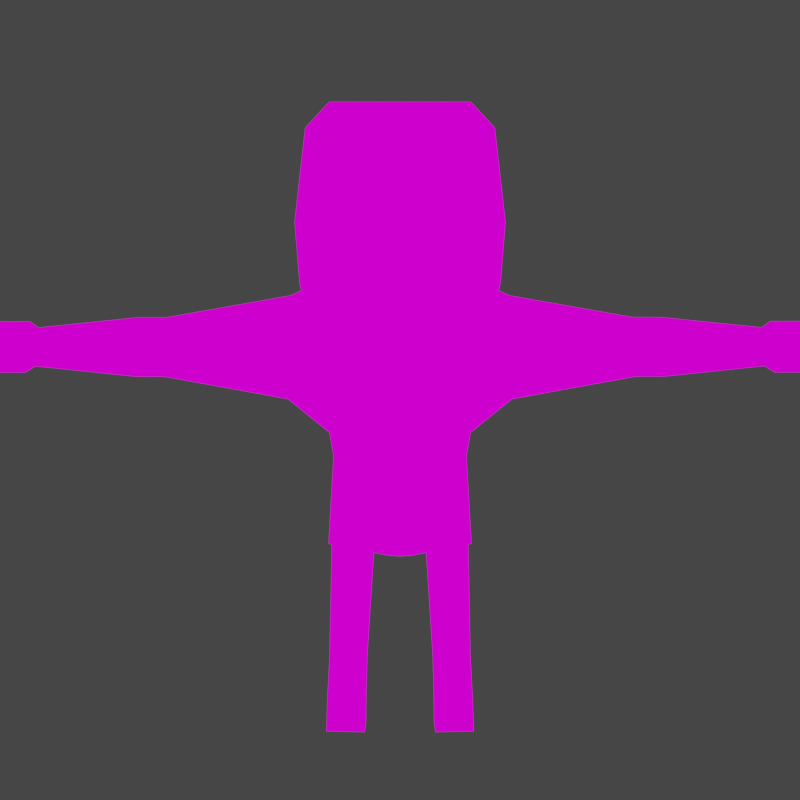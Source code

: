 # Source: Character5.blend  (saved by Blender 2.93.21; exported with 4.5.12 LTS)
import bpy
from mathutils import Matrix  # noqa: F401  (used for matrix-valued properties, if any)

bpy.ops.wm.read_factory_settings(use_empty=True)
scene = bpy.context.scene
scene.name = 'Scene'

# ---- collections
col_collection = bpy.data.collections.new('Collection'); scene.collection.children.link(col_collection)

# ---- images (referenced by path relative to the original .blend; pixels are not part of the script)
import os
ASSET_DIR = os.environ.get("B2B_ASSET_DIR", "")  # directory of the original .blend (textures are referenced by path, not embedded)
HERE = os.path.dirname(os.path.abspath(__file__))  # packed textures are extracted next to this script under _unpacked/

def load_image(name, relpath, width, height, colorspace="sRGB"):
    """Load a texture the original file referenced (path relative to the .blend, or extracted next to this script)."""
    p = next((c for c in (os.path.join(HERE, relpath), os.path.join(ASSET_DIR, relpath)) if relpath and os.path.exists(c)), "")
    if p:
        img = bpy.data.images.load(p, check_existing=True)
        img.name = name
    else:  # same state as the original file: an image datablock whose file is absent (Cycles renders it pink)
        img = bpy.data.images.new(name, width, height)
        img.source = "FILE"
        img.filepath = "//" + (relpath or name)
    img.colorspace_settings.name = colorspace
    return img
img_resurrect_64_8x_png = load_image('resurrect-64-8x.png', 'resurrect-64-8x.png', 1024, 1024, 'sRGB')

# ---- materials (node trees are filled in below, after node groups)
mat_material_001 = bpy.data.materials.new('Material.001')
mat_material_001.use_transparent_shadow = False

# ---- material node trees
mat_material_001.use_nodes = True; mat_material_001.node_tree.nodes.clear()
_N = mat_material_001.node_tree.nodes; _L = mat_material_001.node_tree.links
n0 = _N.new('ShaderNodeTexImage'); n0.name = 'Image Texture'; n0.location = (-382, 217)
n0.image = img_resurrect_64_8x_png
n0.interpolation = 'Closest'
n1 = _N.new('ShaderNodeEmission'); n1.name = 'Emission'; n1.location = (-46, 227)
n2 = _N.new('ShaderNodeOutputMaterial'); n2.name = 'Material Output'; n2.location = (211, 242)
_L.new(n0.outputs[0], n1.inputs[0])
_L.new(n1.outputs[0], n2.inputs[0])
n2.is_active_output = True

# ---- world
world_world = bpy.data.worlds.new('World'); scene.world = world_world
world_world.use_nodes = True; world_world.node_tree.nodes.clear()
_N = world_world.node_tree.nodes; _L = world_world.node_tree.links
n0 = _N.new('ShaderNodeOutputWorld'); n0.name = 'World Output'; n0.location = (300, 300)
n1 = _N.new('ShaderNodeBackground'); n1.name = 'Background'; n1.location = (10, 300)
n1.inputs[0].default_value = (0.05088, 0.05088, 0.05088, 1.0)
_L.new(n1.outputs[0], n0.inputs[0])
n0.is_active_output = True
world_world.color = (0.05088, 0.05088, 0.05088)
world_world.use_sun_shadow = False
world_world.sun_shadow_jitter_overblur = 0.0

# ---- cameras
cam_camera = bpy.data.cameras.new('Camera')
cam_camera.clip_end = 100.0
cam_camera.ortho_scale = 7.314

# ---- lights
light_light = bpy.data.lights.new('Light', 'POINT')
light_light.transmission_factor = 0.0
light_light.energy = 1000.0
light_light.shadow_soft_size = 0.1
light_light.shadow_maximum_resolution = 0.006
light_light.use_absolute_resolution = True

# ---- meshes
me_cube_001 = bpy.data.meshes.new('Cube.001')
me_cube_001.from_pydata([(1.0, -1.0, 3.242), (1.0, -1.0, 4.462), (1.0, 1.0, 3.242), (1.0, 1.0, 4.462), (0.0, 1.0, 3.242), (0.0, 1.0, 4.462), (0.0, -1.0, 3.242), (0.0, -1.0, 4.462), (0.8928, -1.0, 1.803), (0.8928, 1.0, 1.803), (0.0, -1.0, 1.803), (0.0, 1.0, 1.803), (1.129, -1.0, 0.679), (1.129, 1.0, 0.679), (0.0, -1.0, 0.6833), (0.0, 1.0, 0.6833), (0.1697, -1.0, 0.3696), (0.1697, 1.0, 0.3696), (0.0, -1.0, 0.3546), (0.0, 1.0, 0.3546), (1.112, -0.6326, 0.2312), (1.112, 0.6326, 0.2312), (0.4194, -0.6326, 0.2003), (0.4194, 0.6326, 0.2003), (1.202, -0.6326, -1.374), (1.202, 0.6326, -1.374), (0.509, -0.6326, -1.405), (0.509, 0.6326, -1.405), (1.215, -0.6326, -1.607), (1.215, 0.6326, -1.607), (0.522, -0.6326, -1.638), (0.522, 0.6326, -1.638), (1.226, -0.6326, -1.8), (1.226, 0.6326, -1.8), (0.5327, -0.6326, -1.831), (0.5327, 0.6326, -1.831), (1.302, -0.6326, -3.173), (1.302, 0.6326, -3.173), (0.6094, -0.6326, -3.204), (0.6094, 0.6326, -3.204), (1.336, -0.6326, -3.78), (1.336, 0.6326, -3.78), (0.6433, -0.6326, -3.811), (0.6433, 0.6326, -3.811), (1.302, 1.583, -3.173), (0.6094, 1.583, -3.204), (1.336, 1.583, -3.78), (0.6433, 1.583, -3.811), (1.302, 1.821, -3.374), (0.6094, 1.821, -3.405), (1.336, 1.821, -3.78), (0.6433, 1.821, -3.811), (1.59, 0.6606, 4.38), (1.59, 0.6606, 3.575), (1.59, -0.6606, 3.575), (1.59, -0.6606, 4.38), (3.363, 0.3774, 4.208), (3.363, 0.3774, 3.747), (3.363, -0.3774, 3.747), (3.363, -0.3774, 4.208), (3.769, 0.3774, 4.208), (3.769, 0.3774, 3.747), (3.769, -0.3774, 3.747), (3.769, -0.3774, 4.208), (5.216, 0.2456, 4.127), (5.216, 0.2456, 3.828), (5.216, -0.2456, 3.828), (5.216, -0.2456, 4.127), (5.347, 0.3252, 4.176), (5.347, 0.3252, 3.779), (5.347, -0.3252, 3.779), (5.347, -0.3252, 4.176), (5.973, 0.3252, 4.176), (5.973, 0.3252, 3.779), (5.973, -0.3252, 3.779), (5.973, -0.3252, 4.176), (0.0, 0.2919, 4.788), (0.5997, 0.2919, 4.788), (0.5997, -0.2919, 4.788), (0.0, -0.2919, 4.788), (0.0, 0.8997, 5.133), (1.153, 0.8997, 5.133), (1.153, -0.8997, 5.133), (0.0, -0.8997, 5.133), (0.0, 1.045, 5.972), (1.246, 1.045, 5.972), (1.246, -1.045, 5.972), (0.0, -1.045, 5.972), (0.0, 1.045, 6.916), (1.246, 1.045, 6.916), (1.246, -1.045, 6.916), (0.0, -1.045, 6.916), (0.0, 0.4156, 7.657), (0.8707, 0.4156, 7.657), (0.8707, -0.4156, 7.657), (0.0, -0.4156, 7.657), (1.0, -1.0, 3.242), (0.8928, -1.0, 1.803)], [], [(4, 5, 3, 2), (3, 1, 55, 52), (2, 0, 8, 9), (0, 1, 7, 6), (3, 5, 76, 77), (8, 10, 14, 12), (0, 6, 10, 8), (4, 2, 9, 11), (12, 14, 18, 16), (11, 9, 13, 15), (9, 8, 12, 13), (19, 17, 16, 18), (15, 13, 17, 19), (17, 13, 21, 23), (21, 20, 24, 25), (16, 17, 23, 22), (13, 12, 20, 21), (12, 16, 22, 20), (27, 25, 29, 31), (23, 21, 25, 27), (22, 23, 27, 26), (20, 22, 26, 24), (28, 30, 34, 32), (26, 27, 31, 30), (24, 26, 30, 28), (25, 24, 28, 29), (35, 33, 37, 39), (29, 28, 32, 33), (31, 29, 33, 35), (30, 31, 35, 34), (38, 39, 43, 42), (34, 35, 39, 38), (32, 34, 38, 36), (33, 32, 36, 37), (41, 40, 42, 43), (36, 38, 42, 40), (37, 36, 40, 41), (43, 39, 45, 47), (44, 46, 50, 48), (37, 41, 46, 44), (41, 43, 47, 46), (39, 37, 44, 45), (49, 48, 50, 51), (46, 47, 51, 50), (47, 45, 49, 51), (45, 44, 48, 49), (52, 55, 59, 56), (2, 3, 52, 53), (1, 0, 54, 55), (0, 2, 53, 54), (59, 58, 62, 63), (53, 52, 56, 57), (55, 54, 58, 59), (54, 53, 57, 58), (60, 63, 67, 64), (58, 57, 61, 62), (56, 59, 63, 60), (57, 56, 60, 61), (65, 64, 68, 69), (61, 60, 64, 65), (63, 62, 66, 67), (62, 61, 65, 66), (71, 70, 74, 75), (67, 66, 70, 71), (66, 65, 69, 70), (64, 67, 71, 68), (73, 72, 75, 74), (70, 69, 73, 74), (68, 71, 75, 72), (69, 68, 72, 73), (78, 77, 81, 82), (7, 1, 78, 79), (1, 3, 77, 78), (81, 80, 84, 85), (79, 78, 82, 83), (77, 76, 80, 81), (85, 84, 88, 89), (82, 81, 85, 86), (83, 82, 86, 87), (91, 90, 94, 95), (86, 85, 89, 90), (87, 86, 90, 91), (93, 92, 95, 94), (89, 88, 92, 93), (90, 89, 93, 94), (0, 8, 97, 96)])
_uv = me_cube_001.uv_layers.new(name='UVMap')
_uv.uv.foreach_set('vector', [0.6526, 0.1132, 0.6526, 0.1132, 0.6526, 0.1132, 0.6526, 0.1132, 0.6526, 0.1132, 0.6526, 0.1132, 0.6526, 0.1132, 0.6526, 0.1132, 0.6526, 0.1132, 0.6526, 0.1132, 0.6526, 0.1132, 0.6526, 0.1132, 0.6526, 0.1132, 0.6526, 0.1132, 0.6526, 0.1132, 0.6526, 0.1132, 0.6526, 0.1132, 0.6526, 0.1132, 0.6526, 0.1132, 0.6526, 0.1132, 0.7124, 0.625, 0.7124, 0.625, 0.7124, 0.625, 0.7124, 0.625, 0.6526, 0.1132, 0.6526, 0.1132, 0.6526, 0.1132, 0.6526, 0.1132, 0.6526, 0.1132, 0.6526, 0.1132, 0.6526, 0.1132, 0.6526, 0.1132, 0.7124, 0.625, 0.7124, 0.625, 0.7124, 0.625, 0.7124, 0.625, 0.7124, 0.625, 0.7124, 0.625, 0.7124, 0.625, 0.7124, 0.625, 0.7124, 0.625, 0.7124, 0.625, 0.7124, 0.625, 0.7124, 0.625, 0.7124, 0.625, 0.7124, 0.625, 0.7124, 0.625, 0.7124, 0.625, 0.7124, 0.625, 0.7124, 0.625, 0.7124, 0.625, 0.7124, 0.625, 0.7124, 0.625, 0.7124, 0.625, 0.7124, 0.625, 0.7124, 0.625, 0.7124, 0.625, 0.7124, 0.625, 0.7124, 0.625, 0.7124, 0.625, 0.7124, 0.625, 0.7124, 0.625, 0.7124, 0.625, 0.7124, 0.625, 0.7124, 0.625, 0.7124, 0.625, 0.7124, 0.625, 0.7124, 0.625, 0.7124, 0.625, 0.7124, 0.625, 0.7124, 0.625, 0.7124, 0.625, 0.6939, 0.625, 0.6939, 0.625, 0.6939, 0.625, 0.6939, 0.625, 0.7124, 0.625, 0.7124, 0.625, 0.7124, 0.625, 0.7124, 0.625, 0.7124, 0.625, 0.7124, 0.625, 0.7124, 0.625, 0.7124, 0.625, 0.7124, 0.625, 0.7124, 0.625, 0.7124, 0.625, 0.7124, 0.625, 0.6939, 0.625, 0.6939, 0.625, 0.6939, 0.625, 0.6939, 0.625, 0.6895, 0.3888, 0.6895, 0.3888, 0.6895, 0.3888, 0.6895, 0.3888, 0.6939, 0.625, 0.6939, 0.625, 0.6939, 0.625, 0.6939, 0.625, 0.6939, 0.625, 0.6939, 0.625, 0.6939, 0.625, 0.6939, 0.625, 0.005487, 0.3274, 0.005487, 0.3274, 0.005487, 0.3274, 0.005487, 0.3274, 0.6939, 0.625, 0.6939, 0.625, 0.6939, 0.625, 0.6939, 0.625, 0.6939, 0.625, 0.6939, 0.625, 0.6939, 0.625, 0.6939, 0.625, 0.6895, 0.3888, 0.6895, 0.3888, 0.6895, 0.3888, 0.6895, 0.3888, 0.005487, 0.3274, 0.005487, 0.3274, 0.005487, 0.3274, 0.005487, 0.3274, 0.005487, 0.3274, 0.005487, 0.3274, 0.005487, 0.3274, 0.005487, 0.3274, 0.005487, 0.3274, 0.005487, 0.3274, 0.005487, 0.3274, 0.005487, 0.3274, 0.005487, 0.3274, 0.005487, 0.3274, 0.005487, 0.3274, 0.005487, 0.3274, 0.005487, 0.3274, 0.005487, 0.3274, 0.005487, 0.3274, 0.005487, 0.3274, 0.005487, 0.3274, 0.005487, 0.3274, 0.005487, 0.3274, 0.005487, 0.3274, 0.005487, 0.3274, 0.005487, 0.3274, 0.005487, 0.3274, 0.005487, 0.3274, 0.005487, 0.3274, 0.005487, 0.3274, 0.005487, 0.3274, 0.005487, 0.3274, 0.005487, 0.3274, 0.005487, 0.3274, 0.005487, 0.3274, 0.005487, 0.3274, 0.005487, 0.3274, 0.005487, 0.3274, 0.005487, 0.3274, 0.005487, 0.3274, 0.005487, 0.3274, 0.005487, 0.3274, 0.005487, 0.3274, 0.005487, 0.3274, 0.005487, 0.3274, 0.005487, 0.3274, 0.005487, 0.3274, 0.005487, 0.3274, 0.005487, 0.3274, 0.005487, 0.3274, 0.005487, 0.3274, 0.005487, 0.3274, 0.005487, 0.3274, 0.005487, 0.3274, 0.005487, 0.3274, 0.005487, 0.3274, 0.005487, 0.3274, 0.005487, 0.3274, 0.005487, 0.3274, 0.005487, 0.3274, 0.005487, 0.3274, 0.005487, 0.3274, 0.005487, 0.3274, 0.005487, 0.3274, 0.6526, 0.1132, 0.6526, 0.1132, 0.6526, 0.1132, 0.6526, 0.1132, 0.6526, 0.1132, 0.6526, 0.1132, 0.6526, 0.1132, 0.6526, 0.1132, 0.6526, 0.1132, 0.6526, 0.1132, 0.6526, 0.1132, 0.6526, 0.1132, 0.6526, 0.1132, 0.6526, 0.1132, 0.6526, 0.1132, 0.6526, 0.1132, 0.6526, 0.1132, 0.6526, 0.1132, 0.6526, 0.1132, 0.6526, 0.1132, 0.6526, 0.1132, 0.6526, 0.1132, 0.6526, 0.1132, 0.6526, 0.1132, 0.6526, 0.1132, 0.6526, 0.1132, 0.6526, 0.1132, 0.6526, 0.1132, 0.6526, 0.1132, 0.6526, 0.1132, 0.6526, 0.1132, 0.6526, 0.1132, 0.6526, 0.1132, 0.6526, 0.1132, 0.6526, 0.1132, 0.6526, 0.1132, 0.6526, 0.1132, 0.6526, 0.1132, 0.6526, 0.1132, 0.6526, 0.1132, 0.6526, 0.1132, 0.6526, 0.1132, 0.6526, 0.1132, 0.6526, 0.1132, 0.6526, 0.1132, 0.6526, 0.1132, 0.6526, 0.1132, 0.6526, 0.1132, 0.9946, 0.3888, 0.9946, 0.3888, 0.9946, 0.3888, 0.9946, 0.3888, 0.6526, 0.1132, 0.6526, 0.1132, 0.6526, 0.1132, 0.6526, 0.1132, 0.6526, 0.1132, 0.6526, 0.1132, 0.6526, 0.1132, 0.6526, 0.1132, 0.6526, 0.1132, 0.6526, 0.1132, 0.6526, 0.1132, 0.6526, 0.1132, 0.9946, 0.3888, 0.9946, 0.3888, 0.9946, 0.3888, 0.9946, 0.3888, 0.9946, 0.3888, 0.9946, 0.3888, 0.9946, 0.3888, 0.9946, 0.3888, 0.9946, 0.3888, 0.9946, 0.3888, 0.9946, 0.3888, 0.9946, 0.3888, 0.9946, 0.3888, 0.9946, 0.3888, 0.9946, 0.3888, 0.9946, 0.3888, 0.9946, 0.3888, 0.9946, 0.3888, 0.9946, 0.3888, 0.9946, 0.3888, 0.9946, 0.3888, 0.9946, 0.3888, 0.9946, 0.3888, 0.9946, 0.3888, 0.9946, 0.3888, 0.9946, 0.3888, 0.9946, 0.3888, 0.9946, 0.3888, 0.9946, 0.3888, 0.9946, 0.3888, 0.9946, 0.3888, 0.9946, 0.3888, 0.9892, 0.3967, 0.9892, 0.3967, 0.9892, 0.3967, 0.9892, 0.3967, 0.6526, 0.1132, 0.6526, 0.1132, 0.6526, 0.1132, 0.6526, 0.1132, 0.6526, 0.1132, 0.6526, 0.1132, 0.6526, 0.1132, 0.6526, 0.1132, 0.9892, 0.3967, 0.9892, 0.3967, 0.9892, 0.3967, 0.9892, 0.3967, 0.9892, 0.3967, 0.9892, 0.3967, 0.9892, 0.3967, 0.9892, 0.3967, 0.9892, 0.3967, 0.9892, 0.3967, 0.9892, 0.3967, 0.9892, 0.3967, 0.9892, 0.3967, 0.9892, 0.3967, 0.9892, 0.3967, 0.9892, 0.3967, 0.9892, 0.3967, 0.9892, 0.3967, 0.9892, 0.3967, 0.9892, 0.3967, 0.9892, 0.3967, 0.9892, 0.3967, 0.9892, 0.3967, 0.9892, 0.3967, 0.9892, 0.3967, 0.9892, 0.3967, 0.9892, 0.3967, 0.9892, 0.3967, 0.9892, 0.3967, 0.9892, 0.3967, 0.9892, 0.3967, 0.9892, 0.3967, 0.9892, 0.3967, 0.9892, 0.3967, 0.9892, 0.3967, 0.9892, 0.3967, 0.9892, 0.3967, 0.9892, 0.3967, 0.9892, 0.3967, 0.9892, 0.3967, 0.9892, 0.3967, 0.9892, 0.3967, 0.9892, 0.3967, 0.9892, 0.3967, 0.9892, 0.3967, 0.9892, 0.3967, 0.9892, 0.3967, 0.9892, 0.3967, 0.5, 0.625, 0.5, 0.625, 0.5, 0.625, 0.5, 0.625])
me_cube_001.materials.append(mat_material_001)
me_cube_001.use_remesh_fix_poles = True
me_cube_001.use_remesh_preserve_attributes = False
me_cube_001.use_paint_bone_selection = False
me_cube_001.use_paint_mask_vertex = True
me_cube_001.update()
arm_armature = bpy.data.armatures.new('Armature')  # bones are not reproduced

# ---- objects
ob_light = bpy.data.objects.new('Light', light_light)
ob_camera = bpy.data.objects.new('Camera', cam_camera)
ob_character = bpy.data.objects.new('Character', me_cube_001)
ob_armature = bpy.data.objects.new('Armature', arm_armature)

# ---- transforms, parenting, visibility, modifiers, constraints
ob_light.location = (1.57, 6.096, 6.381)
ob_light.rotation_euler = (0.6503, 0.05522, 1.866)
ob_light.lock_rotations_4d = False
ob_light.empty_display_type = 'ARROWS'
ob_light.color = (0.0, 0.0, 0.0, 0.0)
ob_light.lineart.crease_threshold = 0.0
ob_camera.location = (0.0, -0.69, 1.08)
ob_camera.rotation_euler = (0.7854, 0.0, 0.0)
ob_camera.lock_rotations_4d = False
ob_camera.empty_display_type = 'ARROWS'
ob_camera.color = (0.0, 0.0, 0.0, 0.0)
ob_camera.display_type = 'WIRE'
ob_camera.lineart.crease_threshold = 0.0
ob_character.location = (0.0, 0.0, 0.2211)
ob_character.rotation_euler = (0.0, -0.0, 3.142)
ob_character.scale = (0.05835, 0.05835, 0.05835)
_vg = ob_character.vertex_groups.new(name='Root')
for _i, _w in zip([0, 2, 4, 6, 8, 9, 10, 11, 12, 13, 14, 15, 16, 17, 18, 19, 20, 21, 22, 23, 96, 97], [0.1079, 0.1044, 0.0802, 0.08304, 0.7077, 0.7018, 0.7483, 0.7637, 0.1734, 0.1684, 0.6269, 0.6505, 0.4279, 0.4275, 0.494, 0.4585, 0.05132, 0.05026, 0.1409, 0.1351, 0.1079, 0.7077]): _vg.add([_i], _w, 'REPLACE')
_vg = ob_character.vertex_groups.new(name='Spine1')
for _i, _w in zip([8, 9, 12, 13, 97], [0.405, 0.4036, 0.07215, 0.07148, 0.405]): _vg.add([_i], _w, 'REPLACE')
_vg = ob_character.vertex_groups.new(name='Spine2')
for _i, _w in zip([0, 1, 2, 3, 4, 5, 6, 7, 8, 9, 10, 11, 52, 53, 54, 55, 76, 78, 79, 96, 97], [0.5615, 0.1082, 0.5628, 0.1126, 0.7092, 0.5116, 0.7091, 0.5419, 0.05686, 0.05752, 0.07417, 0.06894, 0.004962, 0.09734, 0.09745, 0.008304, 0.04965, 0.005077, 0.01484, 0.5615, 0.05686]): _vg.add([_i], _w, 'REPLACE')
_vg = ob_character.vertex_groups.new(name='Head')
for _i, _w in zip([1, 3, 4, 5, 6, 7, 76, 77, 78, 79, 80, 81, 82, 83, 84, 85, 86, 87, 88, 89, 90, 91, 92, 93, 94, 95], [0.06887, 0.05338, 0.02954, 0.2429, 0.01054, 0.1834, 0.8422, 0.2146, 0.2204, 0.8526, 0.8612, 0.7434, 0.7168, 0.9138, 0.9476, 0.9121, 0.9037, 0.9609, 0.982, 0.967, 0.9649, 0.9839, 0.9965, 0.9896, 0.9883, 0.9961]): _vg.add([_i], _w, 'REPLACE')
_vg = ob_character.vertex_groups.new(name='Shoulder.L')
_vg = ob_character.vertex_groups.new(name='UpperArm.L')
_vg = ob_character.vertex_groups.new(name='LowerArm.L')
_vg = ob_character.vertex_groups.new(name='Hand.L')
_vg = ob_character.vertex_groups.new(name='Shoulder.R')
for _i, _w in zip([0, 1, 2, 3, 4, 5, 7, 9, 52, 53, 54, 55, 77, 78, 96], [0.05525, 0.3925, 0.2007, 0.4497, 0.03768, 0.1041, 0.08608, 0.003434, 0.1743, 0.6534, 0.08407, 0.08092, 0.07448, 0.0643, 0.05525]): _vg.add([_i], _w, 'REPLACE')
_vg = ob_character.vertex_groups.new(name='UpperArm.R')
for _i, _w in zip([0, 1, 2, 3, 4, 5, 6, 7, 52, 53, 54, 55, 56, 57, 58, 59, 60, 61, 62, 63, 77, 78, 96], [0.2298, 0.2692, 0.2272, 0.2527, 0.06533, 0.06549, 0.06687, 0.06876, 0.8471, 0.8459, 0.8405, 0.8594, 0.921, 0.918, 0.9134, 0.9256, 0.1083, 0.1185, 0.1178, 0.109, 0.02535, 0.02191, 0.2298]): _vg.add([_i], _w, 'REPLACE')
_vg = ob_character.vertex_groups.new(name='LowerArm.R')
for _i, _w in zip([56, 57, 58, 59, 60, 61, 62, 63], [0.07277, 0.07521, 0.07941, 0.06871, 0.8643, 0.8514, 0.8522, 0.8635]): _vg.add([_i], _w, 'REPLACE')
_vg = ob_character.vertex_groups.new(name='Hand.R')
for _i, _w in zip([60, 61, 62, 63, 64, 65, 66, 67, 68, 69, 70, 71, 72, 73, 74, 75], [0.003863, 0.009126, 0.008953, 0.004034, 0.9831, 0.9816, 0.9813, 0.9834, 0.9939, 0.9933, 0.9931, 0.9941, 0.9992, 0.999, 0.9991, 0.9991]): _vg.add([_i], _w, 'REPLACE')
_vg = ob_character.vertex_groups.new(name='UpperLeg.L')
for _i, _w in zip([4, 8, 10, 11, 12, 13, 14, 15, 16, 17, 18, 21, 23, 97], [0.0, 0.0, 0.0, 0.0, 0.0, 0.0, 0.0, 0.0, 0.0, 0.0, 0.0, 0.02253, 0.0, 0.0]): _vg.add([_i], _w, 'REPLACE')
_vg = ob_character.vertex_groups.new(name='LowerLeg.L')
_vg = ob_character.vertex_groups.new(name='Foot.L')
_vg = ob_character.vertex_groups.new(name='UpperLeg.R')
for _i, _w in zip([8, 9, 10, 11, 12, 13, 14, 15, 16, 17, 18, 19, 20, 21, 22, 23, 24, 25, 26, 27, 28, 29, 30, 31, 32, 33, 34, 35, 97], [0.09106, 0.09434, 0.05263, 0.04279, 0.7939, 0.7893, 0.3285, 0.2951, 0.5469, 0.5442, 0.4793, 0.5132, 0.9343, 0.9263, 0.8402, 0.8371, 0.8081, 0.8081, 0.8046, 0.8039, 0.4885, 0.4884, 0.4879, 0.4873, 0.217, 0.2169, 0.217, 0.2161, 0.09106]): _vg.add([_i], _w, 'REPLACE')
_vg = ob_character.vertex_groups.new(name='LowerLeg.R')
for _i, _w in zip([24, 25, 26, 27, 28, 29, 30, 31, 32, 33, 34, 35, 36, 37, 38, 39, 40, 42], [0.1845, 0.1764, 0.1836, 0.1763, 0.502, 0.478, 0.501, 0.4779, 0.7668, 0.7135, 0.7664, 0.7144, 0.8401, 0.07216, 0.8399, 0.06566, 0.5358, 0.5347]): _vg.add([_i], _w, 'REPLACE')
_vg = ob_character.vertex_groups.new(name='Foot.R')
for _i, _w in zip([29, 31, 33, 35, 36, 37, 38, 39, 40, 41, 42, 43, 44, 45, 46, 47, 48, 49, 50, 51], [0.01338, 0.0125, 0.06865, 0.06794, 0.1436, 0.9177, 0.1436, 0.9251, 0.461, 0.9768, 0.4623, 0.9798, 0.9933, 0.9934, 0.9981, 0.9983, 0.9975, 0.9977, 0.999, 0.9989]): _vg.add([_i], _w, 'REPLACE')
_vg = ob_character.vertex_groups.new(name='Core')
for _i, _w in zip([0, 2, 4, 6, 8, 9, 10, 11, 12, 13, 14, 15, 16, 17, 18, 19, 20, 21, 22, 23, 96, 97], [0.06877, 0.06654, 0.07402, 0.07637, 0.4198, 0.4172, 0.4545, 0.4648, 0.1147, 0.1199, 0.5601, 0.5727, 0.3894, 0.3992, 0.454, 0.4274, 0.02244, 0.03109, 0.1259, 0.1307, 0.06877, 0.4198]): _vg.add([_i], _w, 'REPLACE')
_vg = ob_character.vertex_groups.new(name='Collar.L')
_vg = ob_character.vertex_groups.new(name='Collar.R')
for _i, _w in zip([0, 1, 2, 3, 4, 5, 6, 7, 52, 53, 54, 55, 76, 77, 78, 79, 80, 81, 82, 83, 84, 85, 86, 87, 89, 90, 96], [0.04694, 0.5372, 0.05383, 0.5644, 0.02195, 0.15, 0.02588, 0.1726, 0.1067, 0.0001468, 0.007234, 0.09116, 0.09865, 0.7204, 0.7132, 0.1044, 0.1178, 0.2343, 0.26, 0.06972, 0.04092, 0.08, 0.08812, 0.0163, 0.009814, 0.01406, 0.04694]): _vg.add([_i], _w, 'REPLACE')
_m = ob_character.modifiers.new('Mirror', 'MIRROR')
_m.use_clip = True
_m = ob_character.modifiers.new('Armature', 'ARMATURE')
_m = ob_character.modifiers.new('Armature.001', 'ARMATURE')
ob_armature.location = (0.0, 0.0, 0.2452)
ob_armature.scale = (0.0801, 0.0801, 0.0801)
ob_armature.show_in_front = True

# ---- collection membership
col_collection.objects.link(ob_light)
col_collection.objects.link(ob_camera)
col_collection.objects.link(ob_character)
col_collection.objects.link(ob_armature)

# ---- scene / render settings (as saved in the file)
scene.camera = ob_camera
scene.frame_start = 1; scene.frame_end = 250; scene.frame_set(1)
scene.render.engine = 'BLENDER_EEVEE_NEXT'
scene.render.image_settings.compression = 0
scene.render.resolution_x = 64
scene.render.resolution_y = 64
scene.cycles.use_denoising = False
scene.cycles.samples = 128
scene.cycles.sampling_pattern = 'TABULATED_SOBOL'
scene.cycles.use_adaptive_sampling = False
scene.cycles.use_light_tree = False
scene.view_settings.view_transform = 'Filmic'
bpy.context.view_layer.update()
